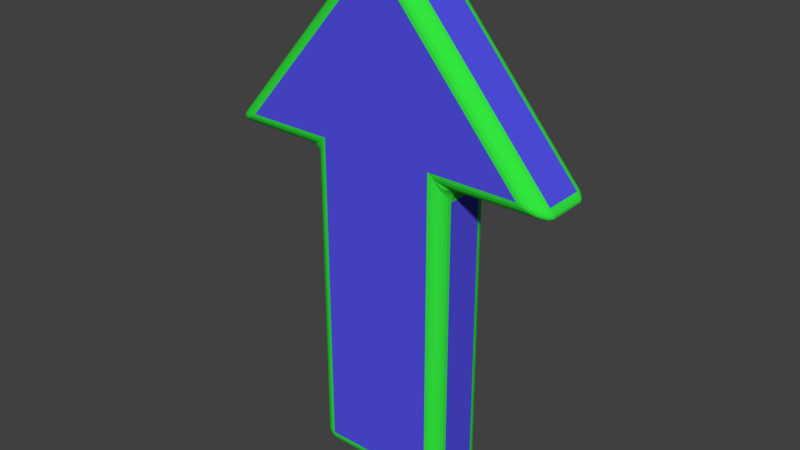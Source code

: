 # Source: TutorialArrow.blend  (saved by Blender 2.79.0; exported with 4.5.12 LTS)
import bpy
from mathutils import Matrix  # noqa: F401  (used for matrix-valued properties, if any)

bpy.ops.wm.read_factory_settings(use_empty=True)
scene = bpy.context.scene
scene.name = 'Scene'

# ---- collections
col_collection_1 = bpy.data.collections.new('Collection 1'); scene.collection.children.link(col_collection_1)

# ---- materials (node trees are filled in below, after node groups)
mat_bevel = bpy.data.materials.new('Bevel')
mat_bevel.alpha_threshold = 0.0
mat_bevel.use_transparent_shadow = False
mat_bevel.diffuse_color = (0.03329, 0.8, 0.04901, 1.0)
mat_bevel.roughness = 0.5
mat_body = bpy.data.materials.new('Body')
mat_body.alpha_threshold = 0.0
mat_body.use_transparent_shadow = False
mat_body.diffuse_color = (0.08637, 0.08043, 0.8, 1.0)
mat_body.roughness = 0.5

# ---- material node trees

# ---- world
world_world = bpy.data.worlds.new('World'); scene.world = world_world
world_world.color = (0.05088, 0.05088, 0.05088)
world_world.use_sun_shadow = False
world_world.sun_shadow_jitter_overblur = 0.0
world_world.cycles.sampling_method = 'MANUAL'

# ---- meshes
me_plane = bpy.data.meshes.new('Plane')
me_plane.from_pydata([(-0.001641, -0.1375, 3.547), (-0.1669, -0.1375, 3.471), (-0.05582, -0.2375, 3.447), (-0.03099, -0.1375, 3.547), (-0.06244, -0.1375, 3.541), (-0.09378, -0.1375, 3.53), (-0.002237, -0.1634, 3.541), (-0.03302, -0.1642, 3.541), (-0.06363, -0.1638, 3.535), (-0.09121, -0.1633, 3.524), (-0.006868, -0.1875, 3.529), (-0.03726, -0.1877, 3.529), (-0.0649, -0.1852, 3.524), (-0.08769, -0.1831, 3.517), (-0.08462, -0.1953, 3.51), (-0.1619, -0.1634, 3.468), (-0.15, -0.1875, 3.464), (-0.1321, -0.2082, 3.459), (-0.1479, -0.1375, 3.494), (-0.1416, -0.1644, 3.491), (-0.1299, -0.1877, 3.486), (-0.1144, -0.2058, 3.482), (-0.1229, -0.1375, 3.514), (-0.1169, -0.1639, 3.51), (-0.1083, -0.1852, 3.504), (-0.09713, -0.2005, 3.499), (-0.04055, -0.2341, 3.47), (-0.02669, -0.2241, 3.493), (-0.01521, -0.2082, 3.513), (-0.08332, -0.2341, 3.451), (-0.06833, -0.2301, 3.475), (-0.05454, -0.22, 3.496), (-0.04392, -0.2059, 3.514), (-0.1094, -0.2241, 3.455), (-0.09401, -0.2199, 3.479), (-0.07908, -0.2114, 3.498), (-0.06834, -0.2005, 3.512), (-0.4, 0.2375, 0.1), (-0.4, 0.1375, 0.0), (-0.5, 0.1375, 0.1), (-0.4, 0.2341, 0.07413), (-0.4, 0.2241, 0.04999), (-0.4, 0.2082, 0.02929), (-0.4259, 0.2341, 0.1), (-0.4267, 0.2301, 0.07309), (-0.4263, 0.22, 0.04984), (-0.4257, 0.2059, 0.0317), (-0.45, 0.2241, 0.1), (-0.4502, 0.2199, 0.0736), (-0.4476, 0.2114, 0.05234), (-0.4455, 0.2005, 0.03705), (-0.4577, 0.1953, 0.04226), (-0.4259, 0.1375, 0.003405), (-0.45, 0.1375, 0.0134), (-0.4707, 0.1375, 0.02929), (-0.4, 0.1634, 0.003405), (-0.4269, 0.1642, 0.007459), (-0.4502, 0.1638, 0.01757), (-0.4683, 0.1633, 0.03164), (-0.4, 0.1875, 0.0134), (-0.4264, 0.1877, 0.01763), (-0.4477, 0.1852, 0.02611), (-0.4629, 0.1831, 0.03704), (-0.4966, 0.1634, 0.1), (-0.4866, 0.1875, 0.1), (-0.4707, 0.2082, 0.1), (-0.4966, 0.1375, 0.07413), (-0.4925, 0.1644, 0.07331), (-0.4824, 0.1877, 0.07375), (-0.4684, 0.2058, 0.07429), (-0.4866, 0.1375, 0.04999), (-0.4824, 0.1639, 0.04981), (-0.4739, 0.1852, 0.05237), (-0.463, 0.2005, 0.05446), (-0.5, 0.1375, 2.136), (-0.6, 0.1375, 2.236), (-0.4, 0.2375, 2.336), (-0.5038, 0.1375, 2.161), (-0.5138, 0.1375, 2.185), (-0.5293, 0.1375, 2.206), (-0.4962, 0.1632, 2.165), (-0.4995, 0.1634, 2.185), (-0.5074, 0.1638, 2.202), (-0.5189, 0.1639, 2.217), (-0.4863, 0.1873, 2.199), (-0.4921, 0.1873, 2.21), (-0.5, 0.1867, 2.219), (-0.5086, 0.1857, 2.227), (-0.5, 0.1989, 2.236), (-0.5706, 0.1632, 2.239), (-0.5365, 0.1873, 2.249), (-0.5, 0.2082, 2.265), (-0.5742, 0.1375, 2.232), (-0.551, 0.1636, 2.235), (-0.5261, 0.1875, 2.243), (-0.5001, 0.207, 2.255), (-0.5502, 0.1375, 2.222), (-0.5337, 0.1638, 2.228), (-0.5168, 0.1867, 2.236), (-0.5, 0.2039, 2.244), (-0.4256, 0.2338, 2.306), (-0.4497, 0.2238, 2.272), (-0.4707, 0.2082, 2.236), (-0.4294, 0.2338, 2.31), (-0.4494, 0.2273, 2.287), (-0.4665, 0.2196, 2.262), (-0.481, 0.2071, 2.236), (-0.4635, 0.2238, 2.286), (-0.4742, 0.2191, 2.269), (-0.4832, 0.2135, 2.253), (-0.4913, 0.2039, 2.236), (-1.167, -0.1375, 2.311), (-1.132, -0.1375, 2.236), (-1.014, -0.2375, 2.336), (-1.186, -0.1375, 2.289), (-1.196, -0.1375, 2.269), (-1.195, -0.1375, 2.253), (-1.156, -0.1634, 2.315), (-1.175, -0.1642, 2.292), (-1.184, -0.1638, 2.273), (-1.183, -0.1633, 2.258), (-1.137, -0.1875, 2.319), (-1.156, -0.1877, 2.296), (-1.165, -0.1852, 2.278), (-1.166, -0.1831, 2.266), (-1.151, -0.1953, 2.273), (-1.122, -0.1634, 2.242), (-1.107, -0.1875, 2.254), (-1.087, -0.2082, 2.27), (-1.162, -0.1375, 2.236), (-1.152, -0.1644, 2.242), (-1.136, -0.1877, 2.254), (-1.118, -0.2058, 2.269), (-1.183, -0.1375, 2.241), (-1.173, -0.1639, 2.248), (-1.156, -0.1852, 2.259), (-1.139, -0.2005, 2.27), (-1.048, -0.2341, 2.332), (-1.081, -0.2241, 2.328), (-1.111, -0.2082, 2.324), (-1.039, -0.2341, 2.313), (-1.075, -0.2301, 2.308), (-1.106, -0.22, 2.304), (-1.132, -0.2059, 2.301), (-1.063, -0.2241, 2.29), (-1.098, -0.2199, 2.286), (-1.125, -0.2114, 2.285), (-1.145, -0.2005, 2.284), (-0.5, -0.1375, 2.136), (-0.4, -0.2375, 2.336), (-0.6, -0.1375, 2.236), (-0.4962, -0.1632, 2.165), (-0.4863, -0.1873, 2.199), (-0.4707, -0.2082, 2.236), (-0.5038, -0.1375, 2.161), (-0.5005, -0.1636, 2.185), (-0.4927, -0.1875, 2.21), (-0.4812, -0.207, 2.236), (-0.5138, -0.1375, 2.185), (-0.508, -0.1638, 2.202), (-0.5001, -0.1867, 2.219), (-0.4914, -0.2039, 2.236), (-0.5, -0.1989, 2.236), (-0.4294, -0.2338, 2.31), (-0.4635, -0.2238, 2.286), (-0.5, -0.2082, 2.265), (-0.4256, -0.2338, 2.306), (-0.4489, -0.2273, 2.286), (-0.4739, -0.2196, 2.269), (-0.4999, -0.2071, 2.255), (-0.4497, -0.2238, 2.272), (-0.4663, -0.2191, 2.261), (-0.4832, -0.2135, 2.252), (-0.5, -0.2039, 2.244), (-0.5742, -0.1375, 2.232), (-0.5502, -0.1375, 2.222), (-0.5293, -0.1375, 2.206), (-0.5706, -0.1632, 2.239), (-0.5505, -0.1634, 2.236), (-0.5334, -0.1638, 2.228), (-0.519, -0.1639, 2.217), (-0.5365, -0.1873, 2.249), (-0.5257, -0.1873, 2.244), (-0.5168, -0.1867, 2.236), (-0.5087, -0.1857, 2.227), (-1.132, 0.1375, 2.236), (-1.167, 0.1375, 2.311), (-1.014, 0.2375, 2.336), (-1.162, 0.1375, 2.236), (-1.183, 0.1375, 2.241), (-1.195, 0.1375, 2.253), (-1.122, 0.1634, 2.242), (-1.152, 0.1642, 2.242), (-1.173, 0.1638, 2.248), (-1.183, 0.1633, 2.258), (-1.107, 0.1875, 2.254), (-1.136, 0.1877, 2.254), (-1.156, 0.1852, 2.259), (-1.166, 0.1831, 2.266), (-1.151, 0.1953, 2.273), (-1.156, 0.1634, 2.315), (-1.137, 0.1875, 2.319), (-1.111, 0.2082, 2.324), (-1.186, 0.1375, 2.289), (-1.175, 0.1644, 2.292), (-1.156, 0.1877, 2.297), (-1.133, 0.2058, 2.301), (-1.196, 0.1375, 2.269), (-1.184, 0.1639, 2.273), (-1.165, 0.1852, 2.279), (-1.145, 0.2005, 2.284), (-1.039, 0.2341, 2.313), (-1.063, 0.2241, 2.29), (-1.087, 0.2082, 2.27), (-1.048, 0.2341, 2.332), (-1.074, 0.2301, 2.308), (-1.098, 0.22, 2.286), (-1.118, 0.2059, 2.269), (-1.081, 0.2241, 2.328), (-1.106, 0.2199, 2.304), (-1.125, 0.2114, 2.285), (-1.139, 0.2005, 2.27), (-0.001641, 0.1375, 3.547), (-0.05582, 0.2375, 3.447), (-0.1669, 0.1375, 3.471), (-0.002237, 0.1634, 3.541), (-0.006868, 0.1875, 3.529), (-0.01521, 0.2082, 3.513), (-0.03099, 0.1375, 3.547), (-0.03277, 0.1644, 3.541), (-0.03706, 0.1877, 3.529), (-0.04389, 0.2058, 3.514), (-0.06244, 0.1375, 3.541), (-0.06369, 0.1639, 3.534), (-0.06487, 0.1852, 3.524), (-0.06834, 0.2005, 3.512), (-0.08462, 0.1953, 3.51), (-0.08332, 0.2341, 3.451), (-0.1094, 0.2241, 3.455), (-0.1321, 0.2082, 3.459), (-0.04055, 0.2341, 3.47), (-0.0687, 0.2301, 3.475), (-0.09407, 0.22, 3.478), (-0.1143, 0.2059, 3.482), (-0.02669, 0.2241, 3.493), (-0.05469, 0.2199, 3.497), (-0.07912, 0.2114, 3.498), (-0.09713, 0.2005, 3.499), (-0.1479, 0.1375, 3.494), (-0.1229, 0.1375, 3.514), (-0.09378, 0.1375, 3.53), (-0.1619, 0.1634, 3.468), (-0.1415, 0.1642, 3.491), (-0.117, 0.1638, 3.51), (-0.09131, 0.1633, 3.524), (-0.15, 0.1875, 3.464), (-0.1298, 0.1877, 3.486), (-0.1083, 0.1852, 3.504), (-0.0877, 0.1831, 3.517), (-0.4, -0.1375, 0.0), (-0.4, -0.2375, 0.1), (-0.5, -0.1375, 0.1), (-0.4, -0.1634, 0.003405), (-0.4, -0.1875, 0.0134), (-0.4, -0.2082, 0.02929), (-0.4259, -0.1375, 0.003405), (-0.4267, -0.1644, 0.007459), (-0.4263, -0.1877, 0.01757), (-0.4257, -0.2058, 0.03164), (-0.45, -0.1375, 0.0134), (-0.4502, -0.1639, 0.01763), (-0.4476, -0.1852, 0.02611), (-0.4455, -0.2005, 0.03704), (-0.4577, -0.1953, 0.04226), (-0.4259, -0.2341, 0.1), (-0.45, -0.2241, 0.1), (-0.4707, -0.2082, 0.1), (-0.4, -0.2341, 0.07413), (-0.4269, -0.2301, 0.07331), (-0.4502, -0.22, 0.07375), (-0.4683, -0.2059, 0.07429), (-0.4, -0.2241, 0.04999), (-0.4264, -0.2199, 0.04981), (-0.4477, -0.2114, 0.05237), (-0.4629, -0.2005, 0.05446), (-0.4966, -0.1375, 0.07413), (-0.4866, -0.1375, 0.04999), (-0.4707, -0.1375, 0.02929), (-0.4966, -0.1634, 0.1), (-0.4925, -0.1642, 0.07309), (-0.4824, -0.1638, 0.04984), (-0.4684, -0.1633, 0.0317), (-0.4866, -0.1875, 0.1), (-0.4824, -0.1877, 0.0736), (-0.4739, -0.1852, 0.05234), (-0.463, -0.1831, 0.03705), (0.1669, -0.1375, 3.471), (0.001641, -0.1375, 3.547), (0.05582, -0.2375, 3.447), (0.1479, -0.1375, 3.494), (0.1229, -0.1375, 3.514), (0.09378, -0.1375, 3.53), (0.1619, -0.1634, 3.468), (0.1415, -0.1642, 3.491), (0.117, -0.1638, 3.51), (0.09131, -0.1633, 3.524), (0.15, -0.1875, 3.464), (0.1298, -0.1877, 3.486), (0.1083, -0.1852, 3.504), (0.0877, -0.1831, 3.517), (0.08462, -0.1953, 3.51), (0.002237, -0.1634, 3.541), (0.006868, -0.1875, 3.529), (0.01521, -0.2082, 3.513), (0.03099, -0.1375, 3.547), (0.03277, -0.1644, 3.541), (0.03706, -0.1877, 3.529), (0.04389, -0.2058, 3.514), (0.06244, -0.1375, 3.541), (0.06369, -0.1639, 3.534), (0.06487, -0.1852, 3.524), (0.06834, -0.2005, 3.512), (0.08332, -0.2341, 3.451), (0.1094, -0.2241, 3.455), (0.1321, -0.2082, 3.459), (0.04055, -0.2341, 3.47), (0.0687, -0.2301, 3.475), (0.09407, -0.22, 3.478), (0.1143, -0.2059, 3.482), (0.02669, -0.2241, 3.493), (0.05469, -0.2199, 3.497), (0.07912, -0.2114, 3.498), (0.09713, -0.2005, 3.499), (0.4, 0.1375, 0.0), (0.4, 0.2375, 0.1), (0.5, 0.1375, 0.1), (0.4, 0.1634, 0.003405), (0.4, 0.1875, 0.0134), (0.4, 0.2082, 0.02929), (0.4259, 0.1375, 0.003405), (0.4267, 0.1644, 0.007459), (0.4263, 0.1877, 0.01757), (0.4257, 0.2058, 0.03164), (0.45, 0.1375, 0.0134), (0.4502, 0.1639, 0.01763), (0.4476, 0.1852, 0.02611), (0.4455, 0.2005, 0.03704), (0.4577, 0.1953, 0.04226), (0.4259, 0.2341, 0.1), (0.45, 0.2241, 0.1), (0.4707, 0.2082, 0.1), (0.4, 0.2341, 0.07413), (0.4269, 0.2301, 0.07331), (0.4502, 0.22, 0.07375), (0.4683, 0.2059, 0.07429), (0.4, 0.2241, 0.04999), (0.4264, 0.2199, 0.04981), (0.4477, 0.2114, 0.05237), (0.4629, 0.2005, 0.05446), (0.4966, 0.1375, 0.07413), (0.4866, 0.1375, 0.04999), (0.4707, 0.1375, 0.02929), (0.4966, 0.1634, 0.1), (0.4925, 0.1642, 0.07309), (0.4824, 0.1638, 0.04984), (0.4684, 0.1633, 0.0317), (0.4866, 0.1875, 0.1), (0.4824, 0.1877, 0.0736), (0.4739, 0.1852, 0.05234), (0.463, 0.1831, 0.03705), (0.5, 0.1375, 2.136), (0.4, 0.2375, 2.336), (0.6, 0.1375, 2.236), (0.4962, 0.1632, 2.165), (0.4863, 0.1873, 2.199), (0.4707, 0.2082, 2.236), (0.5038, 0.1375, 2.161), (0.5005, 0.1636, 2.185), (0.4927, 0.1875, 2.21), (0.4812, 0.207, 2.236), (0.5138, 0.1375, 2.185), (0.508, 0.1638, 2.202), (0.5001, 0.1867, 2.219), (0.4914, 0.2039, 2.236), (0.5, 0.1989, 2.236), (0.4294, 0.2338, 2.31), (0.4635, 0.2238, 2.286), (0.5, 0.2082, 2.265), (0.4256, 0.2338, 2.306), (0.4489, 0.2273, 2.286), (0.4739, 0.2196, 2.269), (0.4999, 0.2071, 2.255), (0.4497, 0.2238, 2.272), (0.4663, 0.2191, 2.261), (0.4832, 0.2135, 2.252), (0.5, 0.2039, 2.244), (0.5742, 0.1375, 2.232), (0.5502, 0.1375, 2.222), (0.5293, 0.1375, 2.206), (0.5706, 0.1632, 2.239), (0.5505, 0.1634, 2.236), (0.5334, 0.1638, 2.228), (0.519, 0.1639, 2.217), (0.5365, 0.1873, 2.249), (0.5257, 0.1873, 2.244), (0.5168, 0.1867, 2.236), (0.5087, 0.1857, 2.227), (1.167, -0.1375, 2.311), (1.014, -0.2375, 2.336), (1.132, -0.1375, 2.236), (1.156, -0.1634, 2.315), (1.137, -0.1875, 2.319), (1.111, -0.2082, 2.324), (1.186, -0.1375, 2.289), (1.175, -0.1644, 2.292), (1.156, -0.1877, 2.297), (1.133, -0.2058, 2.301), (1.196, -0.1375, 2.269), (1.184, -0.1639, 2.273), (1.165, -0.1852, 2.279), (1.145, -0.2005, 2.284), (1.151, -0.1953, 2.273), (1.039, -0.2341, 2.313), (1.063, -0.2241, 2.29), (1.087, -0.2082, 2.27), (1.048, -0.2341, 2.332), (1.074, -0.2301, 2.308), (1.098, -0.22, 2.286), (1.118, -0.2059, 2.269), (1.081, -0.2241, 2.328), (1.106, -0.2199, 2.304), (1.125, -0.2114, 2.285), (1.139, -0.2005, 2.27), (1.162, -0.1375, 2.236), (1.183, -0.1375, 2.241), (1.195, -0.1375, 2.253), (1.122, -0.1634, 2.242), (1.152, -0.1642, 2.242), (1.173, -0.1638, 2.248), (1.183, -0.1633, 2.258), (1.107, -0.1875, 2.254), (1.136, -0.1877, 2.254), (1.156, -0.1852, 2.259), (1.166, -0.1831, 2.266), (0.5, -0.1375, 2.136), (0.6, -0.1375, 2.236), (0.4, -0.2375, 2.336), (0.5038, -0.1375, 2.161), (0.5138, -0.1375, 2.185), (0.5293, -0.1375, 2.206), (0.4962, -0.1632, 2.165), (0.4995, -0.1634, 2.185), (0.5074, -0.1638, 2.202), (0.5189, -0.1639, 2.217), (0.4863, -0.1873, 2.199), (0.4921, -0.1873, 2.21), (0.5, -0.1867, 2.219), (0.5086, -0.1857, 2.227), (0.5, -0.1989, 2.236), (0.5706, -0.1632, 2.239), (0.5365, -0.1873, 2.249), (0.5, -0.2082, 2.265), (0.5742, -0.1375, 2.232), (0.551, -0.1636, 2.235), (0.5261, -0.1875, 2.243), (0.5001, -0.207, 2.255), (0.5502, -0.1375, 2.222), (0.5337, -0.1638, 2.228), (0.5168, -0.1867, 2.236), (0.5, -0.2039, 2.244), (0.4256, -0.2338, 2.306), (0.4497, -0.2238, 2.272), (0.4707, -0.2082, 2.236), (0.4294, -0.2338, 2.31), (0.4494, -0.2273, 2.287), (0.4665, -0.2196, 2.262), (0.481, -0.2071, 2.236), (0.4635, -0.2238, 2.286), (0.4742, -0.2191, 2.269), (0.4832, -0.2135, 2.253), (0.4913, -0.2039, 2.236), (1.132, 0.1375, 2.236), (1.014, 0.2375, 2.336), (1.167, 0.1375, 2.311), (1.122, 0.1634, 2.242), (1.107, 0.1875, 2.254), (1.087, 0.2082, 2.27), (1.162, 0.1375, 2.236), (1.152, 0.1644, 2.242), (1.136, 0.1877, 2.254), (1.118, 0.2058, 2.269), (1.183, 0.1375, 2.241), (1.173, 0.1639, 2.248), (1.156, 0.1852, 2.259), (1.139, 0.2005, 2.27), (1.151, 0.1953, 2.273), (1.048, 0.2341, 2.332), (1.081, 0.2241, 2.328), (1.111, 0.2082, 2.324), (1.039, 0.2341, 2.313), (1.075, 0.2301, 2.308), (1.106, 0.22, 2.304), (1.132, 0.2059, 2.301), (1.063, 0.2241, 2.29), (1.098, 0.2199, 2.286), (1.125, 0.2114, 2.285), (1.145, 0.2005, 2.284), (1.186, 0.1375, 2.289), (1.196, 0.1375, 2.269), (1.195, 0.1375, 2.253), (1.156, 0.1634, 2.315), (1.175, 0.1642, 2.292), (1.184, 0.1638, 2.273), (1.183, 0.1633, 2.258), (1.137, 0.1875, 2.319), (1.156, 0.1877, 2.296), (1.165, 0.1852, 2.278), (1.166, 0.1831, 2.266), (0.001641, 0.1375, 3.547), (0.1669, 0.1375, 3.471), (0.05582, 0.2375, 3.447), (0.03099, 0.1375, 3.547), (0.06244, 0.1375, 3.541), (0.09378, 0.1375, 3.53), (0.002237, 0.1634, 3.541), (0.03302, 0.1642, 3.541), (0.06363, 0.1638, 3.535), (0.09121, 0.1633, 3.524), (0.006868, 0.1875, 3.529), (0.03726, 0.1877, 3.529), (0.0649, 0.1852, 3.524), (0.08769, 0.1831, 3.517), (0.08462, 0.1953, 3.51), (0.1619, 0.1634, 3.468), (0.15, 0.1875, 3.464), (0.1321, 0.2082, 3.459), (0.1479, 0.1375, 3.494), (0.1416, 0.1644, 3.491), (0.1299, 0.1877, 3.486), (0.1144, 0.2058, 3.482), (0.1229, 0.1375, 3.514), (0.1169, 0.1639, 3.51), (0.1083, 0.1852, 3.504), (0.09713, 0.2005, 3.499), (0.04055, 0.2341, 3.47), (0.02669, 0.2241, 3.493), (0.01521, 0.2082, 3.513), (0.08332, 0.2341, 3.451), (0.06833, 0.2301, 3.475), (0.05454, 0.22, 3.496), (0.04392, 0.2059, 3.514), (0.1094, 0.2241, 3.455), (0.09401, 0.2199, 3.479), (0.07908, 0.2114, 3.498), (0.06834, 0.2005, 3.512), (0.5, -0.1375, 0.1), (0.4, -0.2375, 0.1), (0.4, -0.1375, 0.0), (0.4966, -0.1634, 0.1), (0.4866, -0.1875, 0.1), (0.4707, -0.2082, 0.1), (0.4966, -0.1375, 0.07413), (0.4925, -0.1644, 0.07331), (0.4824, -0.1877, 0.07375), (0.4684, -0.2058, 0.07429), (0.4866, -0.1375, 0.04999), (0.4824, -0.1639, 0.04981), (0.4739, -0.1852, 0.05237), (0.463, -0.2005, 0.05446), (0.4577, -0.1953, 0.04226), (0.4, -0.2341, 0.07413), (0.4, -0.2241, 0.04999), (0.4, -0.2082, 0.02929), (0.4259, -0.2341, 0.1), (0.4267, -0.2301, 0.07309), (0.4263, -0.22, 0.04984), (0.4257, -0.2059, 0.0317), (0.45, -0.2241, 0.1), (0.4502, -0.2199, 0.0736), (0.4476, -0.2114, 0.05234), (0.4455, -0.2005, 0.03705), (0.4259, -0.1375, 0.003405), (0.45, -0.1375, 0.0134), (0.4707, -0.1375, 0.02929), (0.4, -0.1634, 0.003405), (0.4269, -0.1642, 0.007459), (0.4502, -0.1638, 0.01757), (0.4683, -0.1633, 0.03164), (0.4, -0.1875, 0.0134), (0.4264, -0.1877, 0.01763), (0.4477, -0.1852, 0.02611), (0.4629, -0.1831, 0.03704), (-0.5, -1.714e-07, 2.136), (-0.6, -1.714e-07, 2.236), (-0.5034, -1.714e-07, 2.162), (-0.5134, -1.714e-07, 2.186), (-0.5293, -1.714e-07, 2.206), (-0.55, -1.714e-07, 2.222), (-0.5741, -1.714e-07, 2.232), (0.6, -1.714e-07, 2.236), (0.5, -2.682e-07, 2.136), (0.5741, -1.714e-07, 2.232), (0.55, -1.863e-07, 2.222), (0.5293, -2.012e-07, 2.206), (0.5134, -2.235e-07, 2.186), (0.5034, -2.459e-07, 2.162)], [], [(113, 149, 260, 556, 446, 408, 298, 2), (483, 519, 296, 407), (37, 76, 187, 223, 520, 482, 371, 334), (186, 111, 1, 224), (38, 333, 557, 259), (335, 370, 600, 444, 555), (39, 261, 148, 592, 74), (372, 481, 409, 445, 599), (75, 593, 150, 112, 185), (0, 3, 7, 6), (3, 4, 8, 7), (4, 5, 9, 8), (6, 7, 11, 10), (7, 8, 12, 11), (8, 9, 13, 12), (10, 11, 32, 28), (11, 12, 36, 32), (12, 13, 14, 36), (1, 15, 19, 18), (15, 16, 20, 19), (16, 17, 21, 20), (18, 19, 23, 22), (19, 20, 24, 23), (20, 21, 25, 24), (22, 23, 9, 5), (23, 24, 13, 9), (24, 25, 14, 13), (2, 26, 30, 29), (26, 27, 31, 30), (27, 28, 32, 31), (29, 30, 34, 33), (30, 31, 35, 34), (31, 32, 36, 35), (33, 34, 21, 17), (34, 35, 25, 21), (35, 36, 14, 25), (37, 40, 44, 43), (40, 41, 45, 44), (41, 42, 46, 45), (43, 44, 48, 47), (44, 45, 49, 48), (45, 46, 50, 49), (47, 48, 69, 65), (48, 49, 73, 69), (49, 50, 51, 73), (38, 52, 56, 55), (52, 53, 57, 56), (53, 54, 58, 57), (55, 56, 60, 59), (56, 57, 61, 60), (57, 58, 62, 61), (59, 60, 46, 42), (60, 61, 50, 46), (61, 62, 51, 50), (39, 63, 67, 66), (63, 64, 68, 67), (64, 65, 69, 68), (66, 67, 71, 70), (67, 68, 72, 71), (68, 69, 73, 72), (70, 71, 58, 54), (71, 72, 62, 58), (72, 73, 51, 62), (74, 77, 81, 80), (77, 78, 82, 81), (78, 79, 83, 82), (80, 81, 85, 84), (81, 82, 86, 85), (82, 83, 87, 86), (84, 85, 106, 102), (85, 86, 110, 106), (86, 87, 88, 110), (75, 89, 93, 92), (89, 90, 94, 93), (90, 91, 95, 94), (92, 93, 97, 96), (93, 94, 98, 97), (94, 95, 99, 98), (96, 97, 83, 79), (97, 98, 87, 83), (98, 99, 88, 87), (76, 100, 104, 103), (100, 101, 105, 104), (101, 102, 106, 105), (103, 104, 108, 107), (104, 105, 109, 108), (105, 106, 110, 109), (107, 108, 95, 91), (108, 109, 99, 95), (109, 110, 88, 99), (111, 114, 118, 117), (114, 115, 119, 118), (115, 116, 120, 119), (117, 118, 122, 121), (118, 119, 123, 122), (119, 120, 124, 123), (121, 122, 143, 139), (122, 123, 147, 143), (123, 124, 125, 147), (112, 126, 130, 129), (126, 127, 131, 130), (127, 128, 132, 131), (129, 130, 134, 133), (130, 131, 135, 134), (131, 132, 136, 135), (133, 134, 120, 116), (134, 135, 124, 120), (135, 136, 125, 124), (113, 137, 141, 140), (137, 138, 142, 141), (138, 139, 143, 142), (140, 141, 145, 144), (141, 142, 146, 145), (142, 143, 147, 146), (144, 145, 132, 128), (145, 146, 136, 132), (146, 147, 125, 136), (148, 151, 155, 154), (151, 152, 156, 155), (152, 153, 157, 156), (154, 155, 159, 158), (155, 156, 160, 159), (156, 157, 161, 160), (158, 159, 180, 176), (159, 160, 184, 180), (160, 161, 162, 184), (149, 163, 167, 166), (163, 164, 168, 167), (164, 165, 169, 168), (166, 167, 171, 170), (167, 168, 172, 171), (168, 169, 173, 172), (170, 171, 157, 153), (171, 172, 161, 157), (172, 173, 162, 161), (150, 174, 178, 177), (174, 175, 179, 178), (175, 176, 180, 179), (177, 178, 182, 181), (178, 179, 183, 182), (179, 180, 184, 183), (181, 182, 169, 165), (182, 183, 173, 169), (183, 184, 162, 173), (185, 188, 192, 191), (188, 189, 193, 192), (189, 190, 194, 193), (191, 192, 196, 195), (192, 193, 197, 196), (193, 194, 198, 197), (195, 196, 217, 213), (196, 197, 221, 217), (197, 198, 199, 221), (186, 200, 204, 203), (200, 201, 205, 204), (201, 202, 206, 205), (203, 204, 208, 207), (204, 205, 209, 208), (205, 206, 210, 209), (207, 208, 194, 190), (208, 209, 198, 194), (209, 210, 199, 198), (187, 211, 215, 214), (211, 212, 216, 215), (212, 213, 217, 216), (214, 215, 219, 218), (215, 216, 220, 219), (216, 217, 221, 220), (218, 219, 206, 202), (219, 220, 210, 206), (220, 221, 199, 210), (222, 225, 229, 228), (225, 226, 230, 229), (226, 227, 231, 230), (228, 229, 233, 232), (229, 230, 234, 233), (230, 231, 235, 234), (232, 233, 254, 250), (233, 234, 258, 254), (234, 235, 236, 258), (223, 237, 241, 240), (237, 238, 242, 241), (238, 239, 243, 242), (240, 241, 245, 244), (241, 242, 246, 245), (242, 243, 247, 246), (244, 245, 231, 227), (245, 246, 235, 231), (246, 247, 236, 235), (224, 248, 252, 251), (248, 249, 253, 252), (249, 250, 254, 253), (251, 252, 256, 255), (252, 253, 257, 256), (253, 254, 258, 257), (255, 256, 243, 239), (256, 257, 247, 243), (257, 258, 236, 247), (259, 262, 266, 265), (262, 263, 267, 266), (263, 264, 268, 267), (265, 266, 270, 269), (266, 267, 271, 270), (267, 268, 272, 271), (269, 270, 291, 287), (270, 271, 295, 291), (271, 272, 273, 295), (260, 274, 278, 277), (274, 275, 279, 278), (275, 276, 280, 279), (277, 278, 282, 281), (278, 279, 283, 282), (279, 280, 284, 283), (281, 282, 268, 264), (282, 283, 272, 268), (283, 284, 273, 272), (261, 285, 289, 288), (285, 286, 290, 289), (286, 287, 291, 290), (288, 289, 293, 292), (289, 290, 294, 293), (290, 291, 295, 294), (292, 293, 280, 276), (293, 294, 284, 280), (294, 295, 273, 284), (296, 299, 303, 302), (299, 300, 304, 303), (300, 301, 305, 304), (302, 303, 307, 306), (303, 304, 308, 307), (304, 305, 309, 308), (306, 307, 328, 324), (307, 308, 332, 328), (308, 309, 310, 332), (297, 311, 315, 314), (311, 312, 316, 315), (312, 313, 317, 316), (314, 315, 319, 318), (315, 316, 320, 319), (316, 317, 321, 320), (318, 319, 305, 301), (319, 320, 309, 305), (320, 321, 310, 309), (298, 322, 326, 325), (322, 323, 327, 326), (323, 324, 328, 327), (325, 326, 330, 329), (326, 327, 331, 330), (327, 328, 332, 331), (329, 330, 317, 313), (330, 331, 321, 317), (331, 332, 310, 321), (333, 336, 340, 339), (336, 337, 341, 340), (337, 338, 342, 341), (339, 340, 344, 343), (340, 341, 345, 344), (341, 342, 346, 345), (343, 344, 365, 361), (344, 345, 369, 365), (345, 346, 347, 369), (334, 348, 352, 351), (348, 349, 353, 352), (349, 350, 354, 353), (351, 352, 356, 355), (352, 353, 357, 356), (353, 354, 358, 357), (355, 356, 342, 338), (356, 357, 346, 342), (357, 358, 347, 346), (335, 359, 363, 362), (359, 360, 364, 363), (360, 361, 365, 364), (362, 363, 367, 366), (363, 364, 368, 367), (364, 365, 369, 368), (366, 367, 354, 350), (367, 368, 358, 354), (368, 369, 347, 358), (370, 373, 377, 376), (373, 374, 378, 377), (374, 375, 379, 378), (376, 377, 381, 380), (377, 378, 382, 381), (378, 379, 383, 382), (380, 381, 402, 398), (381, 382, 406, 402), (382, 383, 384, 406), (371, 385, 389, 388), (385, 386, 390, 389), (386, 387, 391, 390), (388, 389, 393, 392), (389, 390, 394, 393), (390, 391, 395, 394), (392, 393, 379, 375), (393, 394, 383, 379), (394, 395, 384, 383), (372, 396, 400, 399), (396, 397, 401, 400), (397, 398, 402, 401), (399, 400, 404, 403), (400, 401, 405, 404), (401, 402, 406, 405), (403, 404, 391, 387), (404, 405, 395, 391), (405, 406, 384, 395), (407, 410, 414, 413), (410, 411, 415, 414), (411, 412, 416, 415), (413, 414, 418, 417), (414, 415, 419, 418), (415, 416, 420, 419), (417, 418, 439, 435), (418, 419, 443, 439), (419, 420, 421, 443), (408, 422, 426, 425), (422, 423, 427, 426), (423, 424, 428, 427), (425, 426, 430, 429), (426, 427, 431, 430), (427, 428, 432, 431), (429, 430, 416, 412), (430, 431, 420, 416), (431, 432, 421, 420), (409, 433, 437, 436), (433, 434, 438, 437), (434, 435, 439, 438), (436, 437, 441, 440), (437, 438, 442, 441), (438, 439, 443, 442), (440, 441, 428, 424), (441, 442, 432, 428), (442, 443, 421, 432), (444, 447, 451, 450), (447, 448, 452, 451), (448, 449, 453, 452), (450, 451, 455, 454), (451, 452, 456, 455), (452, 453, 457, 456), (454, 455, 476, 472), (455, 456, 480, 476), (456, 457, 458, 480), (445, 459, 463, 462), (459, 460, 464, 463), (460, 461, 465, 464), (462, 463, 467, 466), (463, 464, 468, 467), (464, 465, 469, 468), (466, 467, 453, 449), (467, 468, 457, 453), (468, 469, 458, 457), (446, 470, 474, 473), (470, 471, 475, 474), (471, 472, 476, 475), (473, 474, 478, 477), (474, 475, 479, 478), (475, 476, 480, 479), (477, 478, 465, 461), (478, 479, 469, 465), (479, 480, 458, 469), (481, 484, 488, 487), (484, 485, 489, 488), (485, 486, 490, 489), (487, 488, 492, 491), (488, 489, 493, 492), (489, 490, 494, 493), (491, 492, 513, 509), (492, 493, 517, 513), (493, 494, 495, 517), (482, 496, 500, 499), (496, 497, 501, 500), (497, 498, 502, 501), (499, 500, 504, 503), (500, 501, 505, 504), (501, 502, 506, 505), (503, 504, 490, 486), (504, 505, 494, 490), (505, 506, 495, 494), (483, 507, 511, 510), (507, 508, 512, 511), (508, 509, 513, 512), (510, 511, 515, 514), (511, 512, 516, 515), (512, 513, 517, 516), (514, 515, 502, 498), (515, 516, 506, 502), (516, 517, 495, 506), (518, 521, 525, 524), (521, 522, 526, 525), (522, 523, 527, 526), (524, 525, 529, 528), (525, 526, 530, 529), (526, 527, 531, 530), (528, 529, 550, 546), (529, 530, 554, 550), (530, 531, 532, 554), (519, 533, 537, 536), (533, 534, 538, 537), (534, 535, 539, 538), (536, 537, 541, 540), (537, 538, 542, 541), (538, 539, 543, 542), (540, 541, 527, 523), (541, 542, 531, 527), (542, 543, 532, 531), (520, 544, 548, 547), (544, 545, 549, 548), (545, 546, 550, 549), (547, 548, 552, 551), (548, 549, 553, 552), (549, 550, 554, 553), (551, 552, 539, 535), (552, 553, 543, 539), (553, 554, 532, 543), (555, 558, 562, 561), (558, 559, 563, 562), (559, 560, 564, 563), (561, 562, 566, 565), (562, 563, 567, 566), (563, 564, 568, 567), (565, 566, 587, 583), (566, 567, 591, 587), (567, 568, 569, 591), (556, 570, 574, 573), (570, 571, 575, 574), (571, 572, 576, 575), (573, 574, 578, 577), (574, 575, 579, 578), (575, 576, 580, 579), (577, 578, 564, 560), (578, 579, 568, 564), (579, 580, 569, 568), (557, 581, 585, 584), (581, 582, 586, 585), (582, 583, 587, 586), (584, 585, 589, 588), (585, 586, 590, 589), (586, 587, 591, 590), (588, 589, 576, 572), (589, 590, 580, 576), (590, 591, 569, 580), (592, 148, 154, 594), (594, 154, 158, 595), (595, 158, 176, 596), (596, 176, 175, 597), (597, 175, 174, 598), (598, 174, 150, 593), (0, 222, 228, 3), (3, 228, 232, 4), (4, 232, 250, 5), (5, 250, 249, 22), (22, 249, 248, 18), (18, 248, 224, 1), (39, 74, 80, 63), (63, 80, 84, 64), (64, 84, 102, 65), (65, 102, 101, 47), (47, 101, 100, 43), (43, 100, 76, 37), (38, 259, 265, 52), (52, 265, 269, 53), (53, 269, 287, 54), (54, 287, 286, 70), (70, 286, 285, 66), (66, 285, 261, 39), (185, 112, 129, 188), (188, 129, 133, 189), (189, 133, 116, 190), (190, 116, 115, 207), (207, 115, 114, 203), (203, 114, 111, 186), (149, 113, 140, 163), (163, 140, 144, 164), (164, 144, 128, 165), (165, 128, 127, 181), (181, 127, 126, 177), (177, 126, 112, 150), (260, 149, 166, 274), (274, 166, 170, 275), (275, 170, 153, 276), (276, 153, 152, 292), (292, 152, 151, 288), (288, 151, 148, 261), (186, 224, 251, 200), (200, 251, 255, 201), (201, 255, 239, 202), (202, 239, 238, 218), (218, 238, 237, 214), (214, 237, 223, 187), (75, 185, 191, 89), (89, 191, 195, 90), (90, 195, 213, 91), (91, 213, 212, 107), (107, 212, 211, 103), (103, 211, 187, 76), (113, 2, 29, 137), (137, 29, 33, 138), (138, 33, 17, 139), (139, 17, 16, 121), (121, 16, 15, 117), (117, 15, 1, 111), (599, 445, 462, 601), (601, 462, 466, 602), (602, 466, 449, 603), (603, 449, 448, 604), (604, 448, 447, 605), (605, 447, 444, 600), (37, 334, 351, 40), (40, 351, 355, 41), (41, 355, 338, 42), (42, 338, 337, 59), (59, 337, 336, 55), (55, 336, 333, 38), (296, 519, 536, 299), (299, 536, 540, 300), (300, 540, 523, 301), (301, 523, 522, 318), (318, 522, 521, 314), (314, 521, 518, 297), (334, 371, 388, 348), (348, 388, 392, 349), (349, 392, 375, 350), (350, 375, 374, 366), (366, 374, 373, 362), (362, 373, 370, 335), (335, 555, 561, 359), (359, 561, 565, 360), (360, 565, 583, 361), (361, 583, 582, 343), (343, 582, 581, 339), (339, 581, 557, 333), (483, 407, 413, 507), (507, 413, 417, 508), (508, 417, 435, 509), (509, 435, 434, 491), (491, 434, 433, 487), (487, 433, 409, 481), (445, 409, 436, 459), (459, 436, 440, 460), (460, 440, 424, 461), (461, 424, 423, 477), (477, 423, 422, 473), (473, 422, 408, 446), (259, 557, 584, 262), (262, 584, 588, 263), (263, 588, 572, 264), (264, 572, 571, 281), (281, 571, 570, 277), (277, 570, 556, 260), (297, 0, 6, 311), (311, 6, 10, 312), (312, 10, 28, 313), (313, 28, 27, 329), (329, 27, 26, 325), (325, 26, 2, 298), (555, 444, 450, 558), (558, 450, 454, 559), (559, 454, 472, 560), (560, 472, 471, 577), (577, 471, 470, 573), (573, 470, 446, 556), (482, 520, 547, 496), (496, 547, 551, 497), (497, 551, 535, 498), (498, 535, 534, 514), (514, 534, 533, 510), (510, 533, 519, 483), (371, 482, 499, 385), (385, 499, 503, 386), (386, 503, 486, 387), (387, 486, 485, 403), (403, 485, 484, 399), (399, 484, 481, 372), (520, 223, 240, 544), (544, 240, 244, 545), (545, 244, 227, 546), (546, 227, 226, 528), (528, 226, 225, 524), (524, 225, 222, 518), (407, 296, 302, 410), (410, 302, 306, 411), (411, 306, 324, 412), (412, 324, 323, 429), (429, 323, 322, 425), (425, 322, 298, 408), (74, 592, 594, 77), (77, 594, 595, 78), (78, 595, 596, 79), (79, 596, 597, 96), (96, 597, 598, 92), (92, 598, 593, 75), (372, 599, 601, 396), (396, 601, 602, 397), (397, 602, 603, 398), (398, 603, 604, 380), (380, 604, 605, 376), (376, 605, 600, 370), (222, 0, 297, 518)])
me_plane.polygons.foreach_set('material_index', [1, 1, 1, 1, 1, 1, 1, 1, 1, 0, 0, 0, 0, 0, 0, 0, 0, 0, 0, 0, 0, 0, 0, 0, 0, 0, 0, 0, 0, 0, 0, 0, 0, 0, 0, 0, 0, 0, 0, 0, 0, 0, 0, 0, 0, 0, 0, 0, 0, 0, 0, 0, 0, 0, 0, 0, 0, 0, 0, 0, 0, 0, 0, 0, 0, 0, 0, 0, 0, 0, 0, 0, 0, 0, 0, 0, 0, 0, 0, 0, 0, 0, 0, 0, 0, 0, 0, 0, 0, 0, 0, 0, 0, 0, 0, 0, 0, 0, 0, 0, 0, 0, 0, 0, 0, 0, 0, 0, 0, 0, 0, 0, 0, 0, 0, 0, 0, 0, 0, 0, 0, 0, 0, 0, 0, 0, 0, 0, 0, 0, 0, 0, 0, 0, 0, 0, 0, 0, 0, 0, 0, 0, 0, 0, 0, 0, 0, 0, 0, 0, 0, 0, 0, 0, 0, 0, 0, 0, 0, 0, 0, 0, 0, 0, 0, 0, 0, 0, 0, 0, 0, 0, 0, 0, 0, 0, 0, 0, 0, 0, 0, 0, 0, 0, 0, 0, 0, 0, 0, 0, 0, 0, 0, 0, 0, 0, 0, 0, 0, 0, 0, 0, 0, 0, 0, 0, 0, 0, 0, 0, 0, 0, 0, 0, 0, 0, 0, 0, 0, 0, 0, 0, 0, 0, 0, 0, 0, 0, 0, 0, 0, 0, 0, 0, 0, 0, 0, 0, 0, 0, 0, 0, 0, 0, 0, 0, 0, 0, 0, 0, 0, 0, 0, 0, 0, 0, 0, 0, 0, 0, 0, 0, 0, 0, 0, 0, 0, 0, 0, 0, 0, 0, 0, 0, 0, 0, 0, 0, 0, 0, 0, 0, 0, 0, 0, 0, 0, 0, 0, 0, 0, 0, 0, 0, 0, 0, 0, 0, 0, 0, 0, 0, 0, 0, 0, 0, 0, 0, 0, 0, 0, 0, 0, 0, 0, 0, 0, 0, 0, 0, 0, 0, 0, 0, 0, 0, 0, 0, 0, 0, 0, 0, 0, 0, 0, 0, 0, 0, 0, 0, 0, 0, 0, 0, 0, 0, 0, 0, 0, 0, 0, 0, 0, 0, 0, 0, 0, 0, 0, 0, 0, 0, 0, 0, 0, 0, 0, 0, 0, 0, 0, 0, 0, 0, 0, 0, 0, 0, 0, 0, 0, 0, 0, 0, 0, 0, 0, 0, 0, 0, 0, 0, 0, 0, 0, 0, 0, 0, 0, 0, 0, 0, 0, 0, 0, 0, 0, 0, 0, 0, 0, 0, 0, 0, 0, 0, 0, 0, 0, 0, 0, 0, 0, 0, 0, 0, 0, 0, 0, 0, 0, 0, 0, 0, 0, 0, 0, 0, 0, 0, 0, 0, 0, 0, 0, 0, 0, 0, 0, 0, 0, 0, 0, 0, 0, 0, 0, 0, 0, 0, 0, 0, 0, 0, 0, 0, 0, 0, 0, 0, 0, 0, 0, 0, 0, 0, 0, 0, 0, 0, 0, 0, 0, 0, 0, 0, 0, 0, 0, 0, 0, 0, 0, 0, 0, 0, 0, 0, 0, 0, 0, 0, 0, 0, 0, 0, 0, 0, 0, 0, 0, 0, 0, 0, 0, 0, 0, 0, 0, 0, 0, 0, 0, 0, 0, 0, 0, 0, 0, 0, 0, 0, 0, 0, 0, 0, 0, 0, 0, 0, 0, 0, 0, 0, 0, 0, 0, 0, 0, 0, 0, 0, 0, 0, 0, 0, 0, 0, 0, 0, 0, 0, 0, 0, 0, 0, 0, 0, 0, 0, 0, 0, 0, 0, 0, 0, 0, 0, 0, 0, 0, 0, 0, 0, 0, 0, 0, 0, 0, 0, 0, 0, 0, 0, 0, 0, 0, 0])
me_plane.materials.append(mat_bevel)
me_plane.materials.append(mat_body)
me_plane.use_remesh_preserve_volume = False
me_plane.use_remesh_preserve_attributes = False
me_plane.use_mirror_vertex_groups = False
me_plane.update()
me_circle = bpy.data.meshes.new('Circle')
me_circle.from_pydata([], [], [])
_uv = me_circle.uv_layers.new(name='UVMap')
_uv.uv.foreach_set('vector', [])
me_circle.use_remesh_preserve_volume = False
me_circle.use_remesh_preserve_attributes = False
me_circle.use_mirror_vertex_groups = False
me_circle.update()

# ---- objects
ob_plane = bpy.data.objects.new('Plane', me_plane)
ob_circle = bpy.data.objects.new('Circle', me_circle)

# ---- transforms, parenting, visibility, modifiers, constraints
ob_plane.location = (0.0, 0.0, 0.0)
ob_plane.lineart.crease_threshold = 0.0
ob_circle.location = (0.0, 0.0, 0.0)
ob_circle.lineart.crease_threshold = 0.0
_m = ob_circle.modifiers.new('Mirror', 'MIRROR')
_m.use_axis = (True, True, False)

# ---- collection membership
col_collection_1.objects.link(ob_plane)
col_collection_1.objects.link(ob_circle)

# ---- scene / render settings (as saved in the file)
scene.frame_start = 1; scene.frame_end = 250; scene.frame_set(61)
scene.render.engine = 'BLENDER_EEVEE_NEXT'
scene.render.resolution_percentage = 50
scene.render.dither_intensity = 0.0
scene.cycles.use_denoising = False
scene.cycles.samples = 128
scene.cycles.sampling_pattern = 'TABULATED_SOBOL'
scene.cycles.use_adaptive_sampling = False
scene.cycles.use_light_tree = False
scene.cycles.blur_glossy = 0.0
scene.cycles.sample_clamp_indirect = 0.0
scene.view_settings.view_transform = 'Standard'
bpy.context.view_layer.update()

# ---- added for rendering (the .blend has no active camera and no usable light): camera, sun
cam_auto = bpy.data.cameras.new('AutoCamera')
cam_auto.lens = 50.0
cam_auto.sensor_width = 36.0
cam_auto.clip_end = 1000.0
ob_auto_camera = bpy.data.objects.new('AutoCamera', cam_auto)
scene.collection.objects.link(ob_auto_camera)
ob_auto_camera.location = (3.98275, -4.7793, 4.95983)
ob_auto_camera.rotation_euler = (1.09748, -7.21219e-08, 0.694738)
scene.camera = ob_auto_camera
light_auto_sun = bpy.data.lights.new('AutoSun', 'SUN')
light_auto_sun.energy = 3.0
light_auto_sun.angle = 0.0523599
ob_auto_sun = bpy.data.objects.new('AutoSun', light_auto_sun)
scene.collection.objects.link(ob_auto_sun)
ob_auto_sun.rotation_euler = (0.872665, 0.174533, 0.523599)
bpy.context.view_layer.update()
